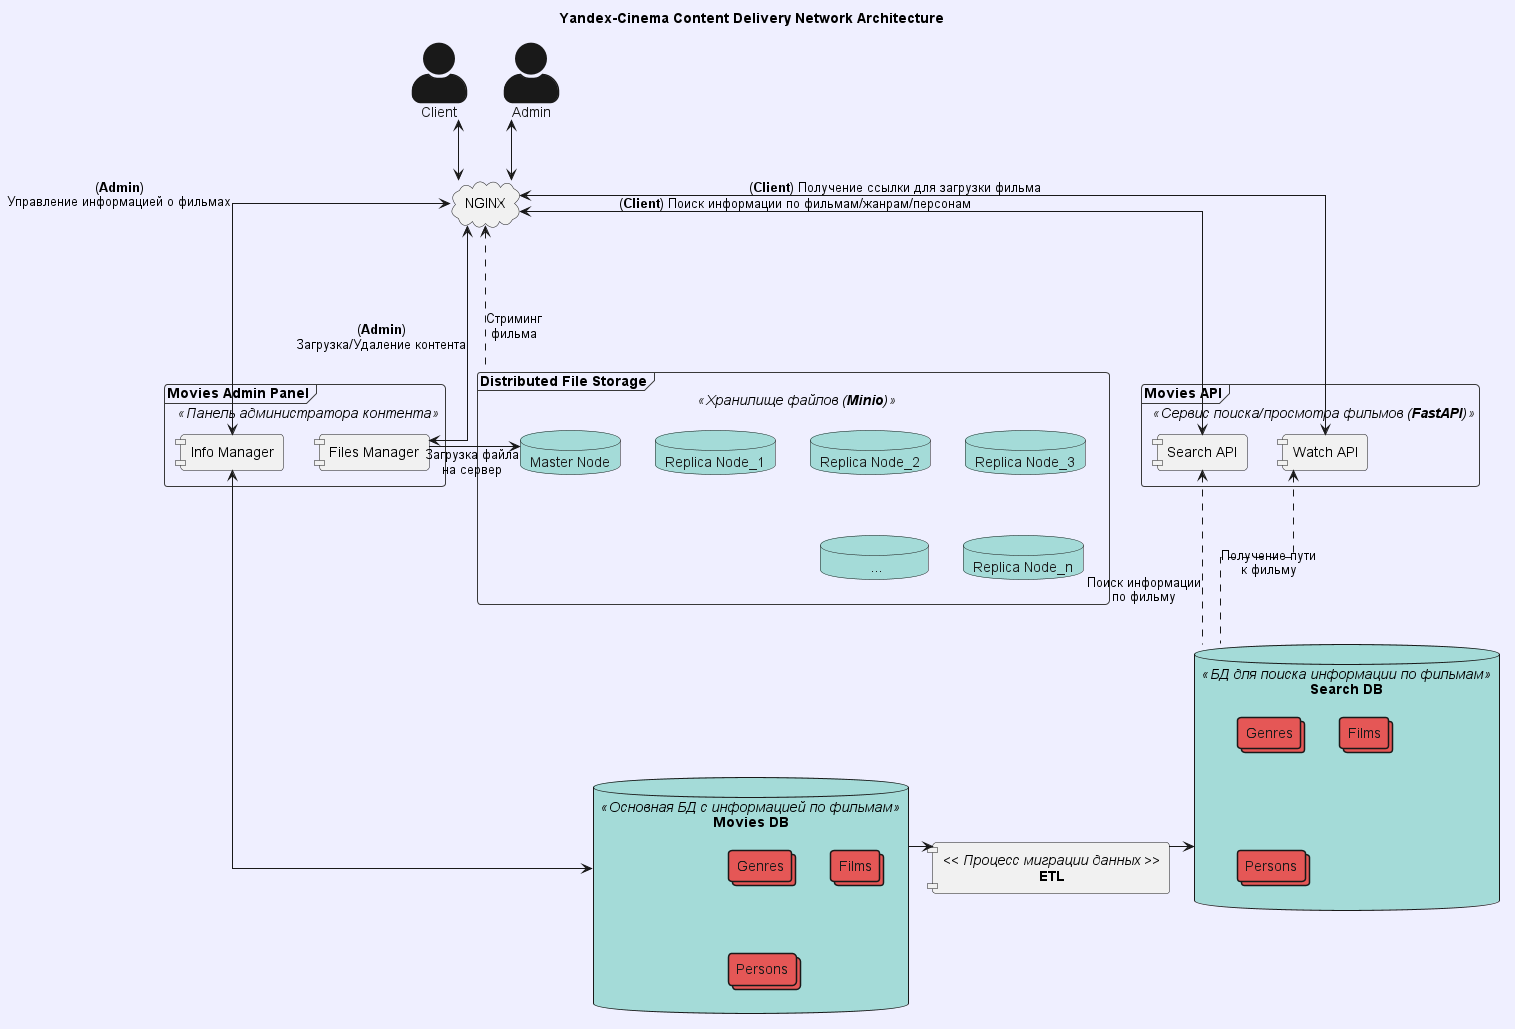

The diagram above was rendered by PlantUML. Its source (embedded in the PNG):
@startuml
!theme mars
skinparam componentStyle uml1
skinparam backgroundColor MOTIVATION
skinparam defaultTextAlignment center
skinparam actorStyle awesome
skinparam linetype ortho


title Yandex-Cinema Content Delivery Network Architecture

actor Client
actor Admin
cloud "NGINX" as WebServer

frame "**Distributed File Storage**" as FileStorage << <color:Black>Хранилище файлов (**Minio**)</color> >> {
    database "Master Node" as Master
    database "Replica Node_1" as Replica1
    database "Replica Node_2" as Replica2
    database "Replica Node_3" as Replica3
    database "          ...         " as ReplicaAny
    database "Replica Node_n" as Replica_N
}

frame "**Movies API**" as Movies  << <color:Black>Сервис поиска/просмотра фильмов (**FastAPI**)</color> >> {
    component "Search API" as Search
    component "Watch API" as Watch
}

frame "**Movies Admin Panel**" as ContentAdmin << <color:Black>Панель администратора контента</color> >> {
    component "Info Manager" as InfoAdmin
    component "Files Manager" as FilesAdmin
}

database "**Movies DB**" as Postgres << <color:Black>Основная БД с информацией по фильмам</color> >> {
    collections "Genres" as GenresSQL
    collections "Films" as FilmsSQL
    collections "Persons" as PersonsSQL
}

database "**Search DB**" as Elastic << <color:Black>БД для поиска информации по фильмам</color> >> {
    collections "Genres" as GenresElastic
    collections "Films" as FilmsElastic
    collections "Persons" as PersonsElastic
}

component "**ETL**" as ETL << <color:Black>Процесс миграции данных</color> >>

Client <-d-> WebServer
Admin <-d-> WebServer

WebServer <-d-> InfoAdmin: (**Admin**)\nУправление информацией о фильмах
WebServer <-d-> FilesAdmin: (**Admin**)\nЗагрузка/Удаление контента

WebServer <-.- FileStorage: Стриминг\nфильма

WebServer <--d--> Search: (**Client**) Поиск информации по фильмам/жанрам/персонам
WebServer <--d--> Watch: (**Client**) Получение ссылки для загрузки фильма

Watch <-.- Elastic: Получение пути\nк фильму

ETL <-r- Postgres
ETL -u-> Elastic
Search <-.- Elastic: Поиск информации\nпо фильму
InfoAdmin <-> Postgres
Master <-r- FilesAdmin: Загрузка файла\nна сервер


@enduml